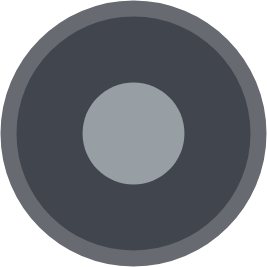

The diagram above was exported from draw.io. Its source (the exported page's mxGraphModel, read from the mxfile embedded in the PNG):
<mxGraphModel dx="1117" dy="647" grid="1" gridSize="10" guides="1" tooltips="1" connect="1" arrows="1" fold="1" page="1" pageScale="1" pageWidth="827" pageHeight="1169" math="0" shadow="0">
  <root>
    <mxCell id="0" />
    <mxCell id="1" parent="0" />
    <mxCell id="2" value="" style="ellipse;whiteSpace=wrap;html=1;aspect=fixed;strokeColor=#676b71;strokeWidth=16;fillColor=#41464e;" vertex="1" parent="1">
      <mxGeometry x="10" y="10" width="250" height="250" as="geometry" />
    </mxCell>
    <mxCell id="3" value="" style="ellipse;whiteSpace=wrap;html=1;aspect=fixed;strokeColor=none;strokeWidth=5;fillColor=#989fa4;" vertex="1" parent="1">
      <mxGeometry x="84.07" y="84.07" width="101.87" height="101.87" as="geometry" />
    </mxCell>
  </root>
</mxGraphModel>